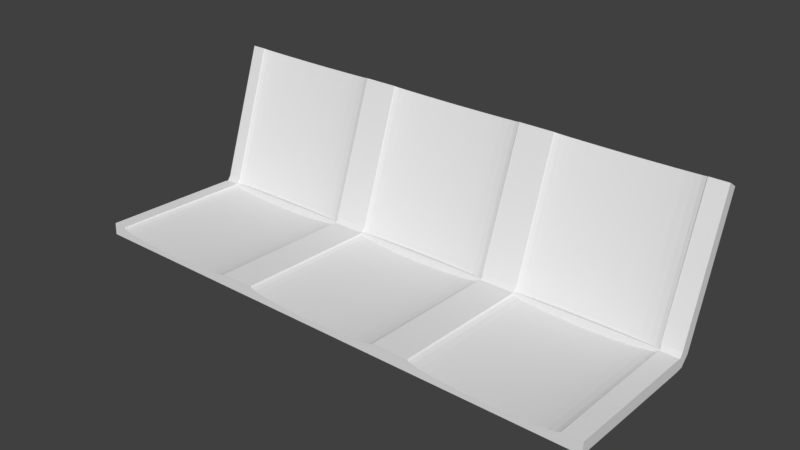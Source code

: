 # Source: 6.blend  (saved by Blender 2.79.0; exported with 4.5.12 LTS)
import bpy
from mathutils import Matrix  # noqa: F401  (used for matrix-valued properties, if any)

bpy.ops.wm.read_factory_settings(use_empty=True)
scene = bpy.context.scene
scene.name = 'Scene'

# ---- collections
col_collection_1 = bpy.data.collections.new('Collection 1'); scene.collection.children.link(col_collection_1)

# ---- materials (node trees are filled in below, after node groups)
mat_material = bpy.data.materials.new('Material')
mat_material.alpha_threshold = 0.0
mat_material.use_transparent_shadow = False
mat_material.roughness = 0.5
mat_material.line_color = (0.0, 0.0, 0.0, 1.0)
mat_material_001 = bpy.data.materials.new('Material.001')
mat_material_001.alpha_threshold = 0.0
mat_material_001.use_transparent_shadow = False
mat_material_001.roughness = 0.5
mat_material_001.line_color = (0.0, 0.0, 0.0, 1.0)
mat_material_002 = bpy.data.materials.new('Material.002')
mat_material_002.alpha_threshold = 0.0
mat_material_002.use_transparent_shadow = False
mat_material_002.roughness = 0.5
mat_material_002.line_color = (0.0, 0.0, 0.0, 1.0)

# ---- material node trees

# ---- world
world_world = bpy.data.worlds.new('World'); scene.world = world_world
world_world.color = (0.05088, 0.05088, 0.05088)
world_world.use_sun_shadow = False
world_world.sun_shadow_jitter_overblur = 0.0
world_world.cycles.sampling_method = 'MANUAL'

# ---- meshes
me_cube = bpy.data.meshes.new('Cube')
me_cube.from_pydata([(-0.5247, 1.16, 0.74), (-0.4769, 1.158, 0.7463), (-0.431, 1.153, 0.765), (-0.3886, 1.145, 0.7953), (-0.3515, 1.134, 0.836), (-0.321, 1.121, 0.8857), (-0.2984, 1.106, 0.9423), (-0.2844, 1.089, 1.004), (-0.2797, 1.072, 1.068), (-0.7697, 1.072, 1.068), (-0.765, 1.089, 1.004), (-0.7511, 1.106, 0.9423), (-0.7284, 1.121, 0.8857), (-0.6979, 1.134, 0.836), (-0.6608, 1.145, 0.7953), (-0.6185, 1.153, 0.765), (-0.5725, 1.158, 0.7463), (0.6916, 1.16, 0.74), (0.7394, 1.158, 0.7463), (0.7854, 1.153, 0.765), (0.8277, 1.145, 0.7953), (0.8648, 1.134, 0.836), (0.8953, 1.121, 0.8857), (0.9179, 1.106, 0.9423), (0.9319, 1.089, 1.004), (0.9366, 1.072, 1.068), (0.4466, 1.072, 1.068), (0.4513, 1.089, 1.004), (0.4653, 1.106, 0.9423), (0.4879, 1.121, 0.8857), (0.5184, 1.134, 0.836), (0.5555, 1.145, 0.7953), (0.5979, 1.153, 0.765), (0.6438, 1.158, 0.7463), (0.08094, 1.16, 0.74), (0.1287, 1.158, 0.7463), (0.1747, 1.153, 0.765), (0.217, 1.145, 0.7953), (0.2542, 1.134, 0.836), (0.2846, 1.121, 0.8857), (0.3073, 1.106, 0.9423), (0.3212, 1.089, 1.004), (0.3259, 1.072, 1.068), (-0.164, 1.072, 1.068), (-0.1593, 1.089, 1.004), (-0.1454, 1.106, 0.9423), (-0.1228, 1.121, 0.8857), (-0.09229, 1.134, 0.836), (-0.05517, 1.145, 0.7953), (-0.01281, 1.153, 0.765), (0.03315, 1.158, 0.7463), (-0.2797, 1.059, 0.9319), (-0.2844, 1.059, 0.7169), (-0.2984, 1.058, 0.5101), (-0.321, 1.058, 0.3195), (-0.3515, 1.058, 0.1524), (-0.3886, 1.058, 0.01535), (-0.431, 1.058, -0.08652), (-0.4769, 1.058, -0.1492), (-0.5247, 1.058, -0.1704), (-0.5725, 1.058, -0.1492), (-0.6185, 1.058, -0.08652), (-0.6608, 1.058, 0.01535), (-0.6979, 1.058, 0.1524), (-0.7284, 1.058, 0.3195), (-0.7511, 1.058, 0.5101), (-0.765, 1.059, 0.7169), (-0.7697, 1.059, 0.9319), (0.9366, 1.059, 0.9319), (0.9319, 1.059, 0.7169), (0.9179, 1.058, 0.5101), (0.8953, 1.058, 0.3195), (0.8648, 1.058, 0.1524), (0.8277, 1.058, 0.01535), (0.7854, 1.058, -0.08652), (0.7394, 1.058, -0.1492), (0.6916, 1.058, -0.1704), (0.6438, 1.058, -0.1492), (0.5979, 1.058, -0.08652), (0.5555, 1.058, 0.01535), (0.5184, 1.058, 0.1524), (0.4879, 1.058, 0.3195), (0.4653, 1.058, 0.5101), (0.4513, 1.059, 0.7169), (0.4466, 1.059, 0.9319), (0.3259, 1.059, 0.9319), (0.3212, 1.059, 0.7169), (0.3073, 1.058, 0.5101), (0.2846, 1.058, 0.3195), (0.2542, 1.058, 0.1524), (0.217, 1.058, 0.01535), (0.1747, 1.058, -0.08652), (0.1287, 1.058, -0.1492), (0.08094, 1.058, -0.1704), (0.03314, 1.058, -0.1492), (-0.01281, 1.058, -0.08652), (-0.05517, 1.058, 0.01535), (-0.09229, 1.058, 0.1524), (-0.1228, 1.058, 0.3195), (-0.1454, 1.058, 0.5101), (-0.1593, 1.059, 0.7169), (-0.164, 1.059, 0.9319), (1.0, 1.0, -1.0), (1.0, -1.0, -1.0), (-0.8175, -1.0, -1.0), (-0.8175, 1.0, -1.0), (1.0, 1.0, 1.0), (1.0, -1.0, 1.0), (-0.8175, -1.0, 1.0), (-0.8175, 1.0, 1.0), (1.0, 1.134, -0.8431), (-0.8175, 1.134, -0.8431), (1.0, 1.058, 0.9336), (-0.8175, 1.058, 0.9336), (1.0, 1.244, 0.6629), (-0.8175, 1.244, 0.663), (1.0, 1.1, 1.673), (-0.8175, 1.1, 1.673), (1.0, 1.823, 23.3), (-0.8175, 1.823, 23.3), (1.0, 1.68, 24.31), (-0.8175, 1.68, 24.31), (-0.6608, -1.0, 0.07064), (0.5555, -1.0, 0.07064), (-0.05517, -1.0, 0.07064), (0.8648, -1.0, 0.2077), (0.8277, -1.0, 0.07064), (0.217, -1.0, 0.07064), (-0.6185, -1.0, -0.03123), (-0.01281, -1.0, -0.03123), (0.5979, -1.0, -0.03123), (-0.3886, -1.0, 0.07064), (0.7854, -1.0, -0.03123), (0.03314, -1.0, -0.09396), (0.6438, -1.0, -0.09396), (-0.431, -1.0, -0.03123), (-0.5725, -1.0, -0.09396), (0.1747, -1.0, -0.03123), (0.1287, -1.0, -0.09396), (0.7394, -1.0, -0.09396), (-0.4769, -1.0, -0.09396), (0.6916, -1.0, -0.1151), (0.08094, -1.0, -0.1151), (-0.5247, -1.0, -0.1151), (-0.7511, -1.0, 0.5654), (0.9179, -1.0, 0.5654), (0.3073, -1.0, 0.5654), (-0.7284, -1.0, 0.3748), (0.4653, -1.0, 0.5654), (0.4879, -1.0, 0.3748), (-0.1228, -1.0, 0.3748), (-0.2984, -1.0, 0.5654), (-0.1454, -1.0, 0.5654), (0.8953, -1.0, 0.3748), (-0.6979, -1.0, 0.2077), (-0.321, -1.0, 0.3748), (-0.09229, -1.0, 0.2077), (0.2846, -1.0, 0.3748), (0.5184, -1.0, 0.2077), (-0.3515, -1.0, 0.2077), (0.2542, -1.0, 0.2077), (-0.7694, 1.059, 0.9478), (-0.1637, 1.059, 0.9478), (-0.164, 1.058, 0.9336), (-0.1626, 1.0, 1.0), (-0.164, -1.0, 0.9872), (-0.7694, -1.0, 1.0), (0.4469, -1.0, 1.0), (0.447, 1.059, 0.9478), (0.4467, 1.058, 0.9336), (0.4481, 1.0, 1.0), (0.4466, -1.0, 0.9872), (-0.7697, 1.058, 0.9336), (-0.7682, 1.0, 1.0), (-0.7697, -1.0, 0.9872), (0.9362, 1.059, 0.9478), (0.3256, 1.059, 0.9478), (-0.2801, 1.059, 0.9478), (0.9366, 1.058, 0.9336), (0.9351, 1.0, 1.0), (-0.2798, 1.058, 0.9336), (-0.2812, 1.0, 1.0), (0.3259, 1.058, 0.9336), (0.3245, 1.0, 1.0), (-0.1638, -1.0, 1.0), (-0.1593, -1.0, 0.7722), (-0.28, -1.0, 1.0), (-0.2797, -1.0, 0.9872), (0.3259, -1.0, 0.9872), (0.9366, -1.0, 0.9872), (0.9363, -1.0, 1.0), (0.4513, -1.0, 0.7722), (0.3256, -1.0, 1.0), (-0.765, -1.0, 0.7722), (0.9319, -1.0, 0.7722), (0.3212, -1.0, 0.7722), (-0.2844, -1.0, 0.7722), (0.9351, 1.067, 1.089), (0.3244, 1.067, 1.089), (0.4482, 1.067, 1.089), (-0.1625, 1.067, 1.089), (-0.2813, 1.067, 1.089), (-0.7682, 1.067, 1.089), (-0.01281, 1.75, 23.82), (0.5979, 1.75, 23.82), (0.5555, 1.743, 23.87), (-0.05517, 1.743, 23.87), (-0.431, 1.75, 23.82), (-0.5725, 1.755, 23.78), (0.6438, 1.755, 23.78), (0.03315, 1.755, 23.78), (-0.6185, 1.75, 23.82), (0.1747, 1.75, 23.82), (0.7854, 1.75, 23.82), (-0.5247, 1.756, 23.77), (0.7394, 1.755, 23.78), (-0.4769, 1.755, 23.78), (0.6916, 1.756, 23.77), (0.08094, 1.756, 23.77), (0.1287, 1.755, 23.78), (-0.2984, 1.706, 24.12), (0.9179, 1.706, 24.12), (-0.1228, 1.72, 24.03), (0.4879, 1.72, 24.03), (-0.7511, 1.706, 24.12), (-0.7284, 1.72, 24.03), (0.4653, 1.706, 24.12), (-0.1454, 1.706, 24.12), (0.2846, 1.72, 24.03), (0.8953, 1.72, 24.03), (-0.321, 1.72, 24.03), (-0.09229, 1.733, 23.94), (0.5184, 1.733, 23.94), (-0.6979, 1.733, 23.94), (0.8648, 1.733, 23.94), (-0.6608, 1.743, 23.87), (-0.3515, 1.733, 23.94), (0.2542, 1.733, 23.94), (0.8277, 1.743, 23.87), (-0.3886, 1.743, 23.87), (0.217, 1.743, 23.87), (-0.7697, 1.078, 1.283), (0.4466, 1.078, 1.283), (-0.164, 1.078, 1.283), (0.3259, 1.078, 1.283), (-0.2797, 1.078, 1.283), (0.3246, 1.68, 24.31), (0.9366, 1.078, 1.283), (-0.7684, 1.68, 24.31), (-0.765, 1.691, 24.23), (-0.7666, 1.1, 1.673), (-0.281, 1.68, 24.31), (0.9353, 1.68, 24.31), (0.4497, 1.1, 1.673), (-0.1609, 1.1, 1.673), (0.4479, 1.68, 24.31), (0.4513, 1.691, 24.23), (-0.1627, 1.68, 24.31), (-0.1593, 1.691, 24.23), (0.9319, 1.691, 24.23), (-0.2844, 1.691, 24.23), (0.3212, 1.691, 24.23), (-0.2828, 1.1, 1.673), (0.3228, 1.1, 1.673), (0.9335, 1.1, 1.673), (0.3073, 1.706, 24.12), (0.7858, -0.2454, -2.032), (0.7858, 2.198, -7.584), (0.8391, 2.198, -7.584), (0.8391, -0.2454, -2.032), (0.7858, -0.2478, -1.01), (0.7858, 2.18, -0.1358), (0.8391, 2.18, -0.1358), (0.8391, -0.2478, -1.01), (-0.626, -0.2454, -2.032), (-0.626, 2.198, -7.584), (-0.5728, 2.198, -7.584), (-0.5728, -0.2454, -2.032), (-0.626, -0.2478, -1.01), (-0.626, 2.18, -0.1358), (-0.5728, 2.18, -0.1358), (-0.5728, -0.2478, -1.01)], [], [(0, 1, 216, 214), (1, 2, 207, 216), (2, 3, 239, 207), (3, 4, 236, 239), (4, 5, 230, 236), (5, 6, 220, 230), (6, 7, 260, 220), (7, 8, 245, 262, 251, 260), (8, 201, 245), (9, 10, 249, 248, 250, 241), (10, 11, 224, 249), (11, 12, 225, 224), (12, 13, 233, 225), (13, 14, 235, 233), (14, 15, 211, 235), (15, 16, 208, 211), (16, 0, 214, 208), (0, 16, 15, 14, 13, 12, 11, 10, 9, 202, 201, 8, 7, 6, 5, 4, 3, 2, 1), (17, 18, 215, 217), (18, 19, 213, 215), (19, 20, 238, 213), (20, 21, 234, 238), (21, 22, 229, 234), (22, 23, 221, 229), (23, 24, 259, 221), (24, 25, 247, 264, 252, 259), (25, 197, 247), (26, 27, 256, 255, 253, 242), (27, 28, 226, 256), (28, 29, 223, 226), (29, 30, 232, 223), (30, 31, 205, 232), (31, 32, 204, 205), (32, 33, 209, 204), (33, 17, 217, 209), (17, 33, 32, 31, 30, 29, 28, 27, 26, 199, 197, 25, 24, 23, 22, 21, 20, 19, 18), (34, 35, 219, 218), (35, 36, 212, 219), (36, 37, 240, 212), (37, 38, 237, 240), (38, 39, 228, 237), (39, 40, 265, 228), (40, 41, 261, 265), (41, 42, 244, 263, 246, 261), (42, 198, 244), (43, 44, 258, 257, 254, 243), (44, 45, 227, 258), (45, 46, 222, 227), (46, 47, 231, 222), (47, 48, 206, 231), (48, 49, 203, 206), (49, 50, 210, 203), (50, 34, 218, 210), (34, 50, 49, 48, 47, 46, 45, 44, 43, 200, 198, 42, 41, 40, 39, 38, 37, 36, 35), (51, 52, 196, 187), (52, 53, 151, 196), (53, 54, 155, 151), (54, 55, 159, 155), (55, 56, 131, 159), (56, 57, 135, 131), (57, 58, 140, 135), (58, 59, 143, 140), (59, 60, 136, 143), (60, 61, 128, 136), (61, 62, 122, 128), (62, 63, 154, 122), (63, 64, 147, 154), (64, 65, 144, 147), (65, 66, 193, 144), (66, 67, 174, 193), (67, 161, 172, 173, 166, 174), (68, 69, 194, 189), (69, 70, 145, 194), (70, 71, 153, 145), (71, 72, 125, 153), (72, 73, 126, 125), (73, 74, 132, 126), (74, 75, 139, 132), (75, 76, 141, 139), (76, 77, 134, 141), (77, 78, 130, 134), (78, 79, 123, 130), (79, 80, 158, 123), (80, 81, 149, 158), (81, 82, 148, 149), (82, 83, 191, 148), (83, 84, 171, 191), (84, 168, 169, 170, 167, 171), (85, 86, 195, 188), (86, 87, 146, 195), (87, 88, 157, 146), (88, 89, 160, 157), (89, 90, 127, 160), (90, 91, 137, 127), (91, 92, 138, 137), (92, 93, 142, 138), (93, 94, 133, 142), (94, 95, 129, 133), (95, 96, 124, 129), (96, 97, 156, 124), (97, 98, 150, 156), (98, 99, 152, 150), (99, 100, 185, 152), (100, 101, 165, 185), (101, 162, 163, 164, 184, 165), (102, 103, 104, 105), (106, 179, 190, 107), (102, 106, 107, 103), (103, 107, 190, 189, 194, 145, 153, 125, 126, 132, 139, 141, 134, 130, 123, 158, 149, 148, 191, 171, 167, 192, 188, 195, 146, 157, 160, 127, 137, 138, 142, 133, 129, 124, 156, 150, 152, 185, 165, 184, 186, 187, 196, 151, 155, 159, 131, 135, 140, 143, 136, 128, 122, 154, 147, 144, 193, 174, 166, 108, 104), (104, 108, 109, 105), (106, 102, 110, 112), (113, 172, 161, 177, 180, 163, 162, 176, 182, 169, 168, 175, 178, 112, 116, 264, 247, 197, 199, 242, 253, 263, 244, 198, 200, 243, 254, 262, 245, 201, 202, 241, 250, 117), (109, 173, 172, 113), (105, 109, 113, 111), (102, 105, 111, 110), (115, 117, 121, 119), (112, 110, 114, 116), (111, 113, 117, 115), (110, 111, 115, 114), (120, 118, 119, 121, 248, 249, 224, 225, 233, 235, 211, 208, 214, 216, 207, 239, 236, 230, 220, 260, 251, 257, 258, 227, 222, 231, 206, 203, 210, 218, 219, 212, 240, 237, 228, 265, 261, 246, 255, 256, 226, 223, 232, 205, 204, 209, 217, 215, 213, 238, 234, 229, 221, 259, 252), (114, 115, 119, 118), (117, 250, 248, 121), (116, 114, 118, 120), (177, 51, 187, 186, 181, 180), (167, 170, 183, 192), (184, 164, 181, 186), (166, 173, 109, 108), (176, 85, 188, 192, 183, 182), (162, 101, 100, 99, 98, 97, 96, 95, 94, 93, 92, 91, 90, 89, 88, 87, 86, 85, 176), (175, 68, 189, 190, 179, 178), (168, 84, 83, 82, 81, 80, 79, 78, 77, 76, 75, 74, 73, 72, 71, 70, 69, 68, 175), (180, 181, 164, 163), (182, 183, 170, 169), (178, 179, 106, 112), (161, 67, 66, 65, 64, 63, 62, 61, 60, 59, 58, 57, 56, 55, 54, 53, 52, 51, 177), (199, 26, 242), (200, 43, 243), (202, 9, 241), (251, 262, 254, 257), (246, 263, 253, 255), (252, 264, 116, 120), (266, 267, 268, 269), (270, 273, 272, 271), (266, 270, 271, 267), (267, 271, 272, 268), (268, 272, 273, 269), (270, 266, 269, 273), (274, 275, 276, 277), (278, 281, 280, 279), (274, 278, 279, 275), (275, 279, 280, 276), (276, 280, 281, 277), (278, 274, 277, 281)])
me_cube.polygons.foreach_set('material_index', [0, 0, 0, 0, 0, 0, 0, 0, 0, 0, 0, 0, 0, 0, 0, 0, 0, 0, 0, 0, 0, 0, 0, 0, 0, 0, 0, 0, 0, 0, 0, 0, 0, 0, 0, 0, 0, 0, 0, 0, 0, 0, 0, 0, 0, 0, 0, 0, 0, 0, 0, 0, 0, 0, 0, 0, 0, 0, 0, 0, 0, 0, 0, 0, 0, 0, 0, 0, 0, 0, 0, 0, 0, 0, 0, 0, 0, 0, 0, 0, 0, 0, 0, 0, 0, 0, 0, 0, 0, 0, 0, 0, 0, 0, 0, 0, 0, 0, 0, 0, 0, 0, 0, 0, 0, 0, 0, 0, 0, 0, 0, 0, 0, 0, 0, 0, 0, 0, 0, 0, 0, 0, 0, 0, 0, 0, 0, 0, 0, 0, 0, 0, 0, 0, 0, 0, 0, 0, 0, 0, 0, 1, 1, 1, 1, 1, 1, 2, 2, 2, 2, 2, 2])
_uv = me_cube.uv_layers.new(name='UVMap')
_uv.uv.foreach_set('vector', [0.6839, 0.0, 0.6862, 0.0002489, 0.6862, 0.9123, 0.6839, 0.9118, 0.6862, 0.0002489, 0.6884, 0.000986, 0.6884, 0.9136, 0.6862, 0.9123, 0.6884, 0.000986, 0.6904, 0.002183, 0.6904, 0.9156, 0.6884, 0.9136, 0.6904, 0.002183, 0.6921, 0.003794, 0.6921, 0.9185, 0.6904, 0.9156, 0.6921, 0.003794, 0.6936, 0.005757, 0.6936, 0.9219, 0.6921, 0.9185, 0.6936, 0.005757, 0.6947, 0.007996, 0.6947, 0.9258, 0.6936, 0.9219, 0.7459, 0.9214, 0.7451, 0.919, 0.7451, 0.003164, 0.7459, 0.007425, 0.7451, 0.919, 0.7442, 0.9164, 0.7442, 0.908, 0.7448, 0.8926, 0.7444, 0.0, 0.7451, 0.003164, 0.7442, 0.9164, 0.7439, 0.9156, 0.7442, 0.908, 0.7421, 0.004976, 0.743, 0.002457, 0.743, 0.9183, 0.7424, 0.9214, 0.7427, 0.02885, 0.7421, 0.01344, 0.743, 0.002457, 0.7439, 0.0, 0.7439, 0.914, 0.743, 0.9183, 0.6731, 0.007996, 0.6742, 0.005757, 0.6742, 0.9219, 0.6731, 0.9258, 0.6742, 0.005757, 0.6757, 0.003794, 0.6757, 0.9185, 0.6742, 0.9219, 0.6757, 0.003794, 0.6774, 0.002183, 0.6774, 0.9156, 0.6757, 0.9185, 0.6774, 0.002183, 0.6794, 0.000986, 0.6794, 0.9136, 0.6774, 0.9156, 0.6794, 0.000986, 0.6816, 0.0002489, 0.6816, 0.9123, 0.6794, 0.9136, 0.6816, 0.0002489, 0.6839, 0.0, 0.6839, 0.9118, 0.6816, 0.9123, 0.6346, 0.5047, 0.6349, 0.5028, 0.6358, 0.501, 0.6373, 0.4993, 0.6393, 0.4979, 0.6417, 0.4967, 0.6444, 0.4958, 0.6474, 0.4952, 0.6505, 0.495, 0.6515, 0.4951, 0.6515, 0.5144, 0.6505, 0.5144, 0.6474, 0.5142, 0.6444, 0.5137, 0.6417, 0.5128, 0.6393, 0.5116, 0.6373, 0.5101, 0.6358, 0.5084, 0.6349, 0.5066, 0.727, 0.0, 0.7293, 0.0002489, 0.7293, 0.9123, 0.727, 0.9118, 0.7293, 0.0002489, 0.7314, 0.000986, 0.7314, 0.9136, 0.7293, 0.9123, 0.7314, 0.000986, 0.7335, 0.002183, 0.7335, 0.9156, 0.7314, 0.9136, 0.7335, 0.002183, 0.7352, 0.003794, 0.7352, 0.9185, 0.7335, 0.9156, 0.7352, 0.003794, 0.7367, 0.005757, 0.7367, 0.9219, 0.7352, 0.9185, 0.7367, 0.005757, 0.7378, 0.007996, 0.7378, 0.9258, 0.7367, 0.9219, 0.748, 0.9214, 0.7471, 0.919, 0.7471, 0.003164, 0.748, 0.007424, 0.7471, 0.919, 0.7462, 0.9164, 0.7462, 0.908, 0.7468, 0.8926, 0.7465, 0.0, 0.7471, 0.003164, 0.7462, 0.9164, 0.7459, 0.9156, 0.7462, 0.908, 0.7401, 0.004976, 0.741, 0.002457, 0.741, 0.9183, 0.7403, 0.9214, 0.7407, 0.02885, 0.7401, 0.01345, 0.741, 0.002457, 0.7418, 0.0, 0.7418, 0.914, 0.741, 0.9183, 0.7162, 0.007996, 0.7173, 0.005757, 0.7173, 0.9219, 0.7162, 0.9258, 0.7173, 0.005757, 0.7187, 0.003794, 0.7187, 0.9185, 0.7173, 0.9219, 0.7187, 0.003794, 0.7205, 0.002183, 0.7205, 0.9156, 0.7187, 0.9185, 0.7205, 0.002183, 0.7225, 0.000986, 0.7225, 0.9136, 0.7205, 0.9156, 0.7225, 0.000986, 0.7247, 0.0002489, 0.7247, 0.9123, 0.7225, 0.9136, 0.7247, 0.0002489, 0.727, 0.0, 0.727, 0.9118, 0.7247, 0.9123, 0.6346, 0.4659, 0.6349, 0.464, 0.6358, 0.4622, 0.6373, 0.4605, 0.6393, 0.4591, 0.6417, 0.4579, 0.6444, 0.457, 0.6474, 0.4564, 0.6505, 0.4562, 0.6515, 0.4563, 0.6515, 0.4756, 0.6505, 0.4756, 0.6474, 0.4754, 0.6444, 0.4749, 0.6417, 0.474, 0.6393, 0.4728, 0.6373, 0.4713, 0.6358, 0.4696, 0.6349, 0.4678, 0.7054, 0.0, 0.7077, 0.0002489, 0.7077, 0.9123, 0.7054, 0.9118, 0.7077, 0.0002489, 0.7099, 0.000986, 0.7099, 0.9136, 0.7077, 0.9123, 0.7099, 0.000986, 0.7119, 0.002183, 0.7119, 0.9156, 0.7099, 0.9136, 0.7119, 0.002183, 0.7137, 0.003794, 0.7137, 0.9185, 0.7119, 0.9156, 0.7137, 0.003794, 0.7151, 0.005757, 0.7151, 0.9219, 0.7137, 0.9185, 0.7151, 0.005757, 0.7162, 0.007996, 0.7162, 0.9258, 0.7151, 0.9219, 0.75, 0.9214, 0.7491, 0.919, 0.7491, 0.003164, 0.75, 0.007424, 0.7491, 0.919, 0.7483, 0.9164, 0.7483, 0.908, 0.7488, 0.8926, 0.7485, 0.0, 0.7491, 0.003164, 0.7483, 0.9164, 0.748, 0.9156, 0.7483, 0.908, 0.7381, 0.004976, 0.7389, 0.002457, 0.7389, 0.9183, 0.7383, 0.9214, 0.7386, 0.02885, 0.7381, 0.01345, 0.7389, 0.002457, 0.7398, 0.0, 0.7398, 0.914, 0.7389, 0.9183, 0.6947, 0.007996, 0.6957, 0.005757, 0.6957, 0.9219, 0.6947, 0.9258, 0.6957, 0.005757, 0.6972, 0.003794, 0.6972, 0.9185, 0.6957, 0.9219, 0.6972, 0.003794, 0.699, 0.002183, 0.699, 0.9156, 0.6972, 0.9185, 0.699, 0.002183, 0.701, 0.000986, 0.701, 0.9136, 0.699, 0.9156, 0.701, 0.000986, 0.7032, 0.0002489, 0.7032, 0.9123, 0.701, 0.9136, 0.7032, 0.0002489, 0.7054, 0.0, 0.7054, 0.9118, 0.7032, 0.9123, 0.6346, 0.4853, 0.6349, 0.4834, 0.6358, 0.4816, 0.6373, 0.4799, 0.6393, 0.4785, 0.6417, 0.4773, 0.6444, 0.4764, 0.6474, 0.4758, 0.6505, 0.4756, 0.6515, 0.4757, 0.6515, 0.495, 0.6505, 0.495, 0.6474, 0.4948, 0.6444, 0.4943, 0.6417, 0.4934, 0.6393, 0.4922, 0.6373, 0.4907, 0.6358, 0.489, 0.6349, 0.4872, 0.4858, 0.4519, 0.496, 0.4519, 0.4934, 0.5334, 0.4832, 0.5334, 0.496, 0.4519, 0.5059, 0.4519, 0.5033, 0.5334, 0.4934, 0.5334, 0.5059, 0.4519, 0.515, 0.4519, 0.5124, 0.5334, 0.5033, 0.5334, 0.515, 0.4519, 0.5231, 0.4519, 0.5205, 0.5334, 0.5124, 0.5334, 0.5231, 0.4519, 0.5298, 0.4519, 0.5272, 0.5334, 0.5205, 0.5334, 0.5298, 0.4519, 0.5348, 0.4519, 0.5322, 0.5334, 0.5272, 0.5334, 0.5348, 0.4519, 0.5379, 0.4519, 0.5353, 0.5334, 0.5322, 0.5334, 0.554, 0.5332, 0.5517, 0.5332, 0.5517, 0.4519, 0.554, 0.4519, 0.5517, 0.5332, 0.5495, 0.5332, 0.5495, 0.4519, 0.5517, 0.4519, 0.5691, 0.538, 0.5723, 0.538, 0.5749, 0.6195, 0.5717, 0.6195, 0.5723, 0.538, 0.5773, 0.538, 0.5799, 0.6195, 0.5749, 0.6195, 0.5773, 0.538, 0.584, 0.538, 0.5866, 0.6195, 0.5799, 0.6195, 0.584, 0.538, 0.592, 0.538, 0.5946, 0.6195, 0.5866, 0.6195, 0.592, 0.538, 0.6012, 0.538, 0.6038, 0.6195, 0.5946, 0.6195, 0.6012, 0.538, 0.611, 0.538, 0.6136, 0.6195, 0.6038, 0.6195, 0.611, 0.538, 0.6212, 0.538, 0.6238, 0.6195, 0.6136, 0.6195, 0.6212, 0.538, 0.622, 0.538, 0.6213, 0.538, 0.6244, 0.5403, 0.6244, 0.6195, 0.6238, 0.6195, 0.5723, 0.2935, 0.5825, 0.2935, 0.58, 0.375, 0.5697, 0.375, 0.5825, 0.2935, 0.5924, 0.2935, 0.5898, 0.375, 0.58, 0.375, 0.5924, 0.2935, 0.6015, 0.2935, 0.5989, 0.375, 0.5898, 0.375, 0.6015, 0.2935, 0.6096, 0.2935, 0.607, 0.375, 0.5989, 0.375, 0.6096, 0.2935, 0.6163, 0.2935, 0.6137, 0.375, 0.607, 0.375, 0.6163, 0.2935, 0.6213, 0.2935, 0.6187, 0.375, 0.6137, 0.375, 0.6213, 0.2935, 0.6244, 0.2936, 0.6218, 0.375, 0.6187, 0.375, 0.6391, 0.4562, 0.6369, 0.4562, 0.6369, 0.3749, 0.6391, 0.3749, 0.6369, 0.4562, 0.6346, 0.4562, 0.6346, 0.3749, 0.6369, 0.3749, 0.4826, 0.5334, 0.4858, 0.5334, 0.4884, 0.6149, 0.4852, 0.6149, 0.4858, 0.5334, 0.4908, 0.5334, 0.4934, 0.6149, 0.4884, 0.6149, 0.4908, 0.5334, 0.4975, 0.5334, 0.5001, 0.6149, 0.4934, 0.6149, 0.4975, 0.5334, 0.5055, 0.5334, 0.5081, 0.6149, 0.5001, 0.6149, 0.5055, 0.5334, 0.5146, 0.5334, 0.5172, 0.6149, 0.5081, 0.6149, 0.5146, 0.5334, 0.5245, 0.5334, 0.5271, 0.6149, 0.5172, 0.6149, 0.5245, 0.5334, 0.5347, 0.5334, 0.5373, 0.6149, 0.5271, 0.6149, 0.5347, 0.5334, 0.5355, 0.5334, 0.5348, 0.5334, 0.5379, 0.5357, 0.5379, 0.6149, 0.5373, 0.6149, 0.5723, 0.375, 0.5825, 0.375, 0.58, 0.4565, 0.5697, 0.4565, 0.5825, 0.375, 0.5924, 0.375, 0.5898, 0.4565, 0.58, 0.4565, 0.5924, 0.375, 0.6015, 0.375, 0.5989, 0.4565, 0.5898, 0.4565, 0.6015, 0.375, 0.6096, 0.375, 0.607, 0.4565, 0.5989, 0.4565, 0.6096, 0.375, 0.6163, 0.375, 0.6137, 0.4565, 0.607, 0.4565, 0.6163, 0.375, 0.6213, 0.375, 0.6187, 0.4565, 0.6137, 0.4565, 0.6213, 0.375, 0.6244, 0.375, 0.6218, 0.4565, 0.6187, 0.4565, 0.6391, 0.3749, 0.6369, 0.3749, 0.6369, 0.2935, 0.6391, 0.2936, 0.6369, 0.3749, 0.6346, 0.3749, 0.6346, 0.2936, 0.6369, 0.2935, 0.5691, 0.4565, 0.5723, 0.4565, 0.5749, 0.538, 0.5717, 0.538, 0.5723, 0.4565, 0.5773, 0.4565, 0.5799, 0.538, 0.5749, 0.538, 0.5773, 0.4565, 0.584, 0.4565, 0.5866, 0.538, 0.5799, 0.538, 0.584, 0.4565, 0.592, 0.4565, 0.5946, 0.538, 0.5866, 0.538, 0.592, 0.4565, 0.6012, 0.4565, 0.6038, 0.538, 0.5946, 0.538, 0.6012, 0.4565, 0.611, 0.4565, 0.6136, 0.538, 0.6038, 0.538, 0.611, 0.4565, 0.6212, 0.4565, 0.6238, 0.538, 0.6136, 0.538, 0.6212, 0.4565, 0.622, 0.4565, 0.6213, 0.4566, 0.6244, 0.4588, 0.6244, 0.538, 0.6238, 0.538, 0.5691, 0.2935, 0.5691, 0.3727, 0.4826, 0.3727, 0.4826, 0.2935, 0.554, 0.4519, 0.5571, 0.4519, 0.5571, 0.531, 0.554, 0.531, 0.0976, 0.002015, 0.09516, 0.08081, 0.0, 0.0788, 0.002435, 0.0, 0.5691, 0.3727, 0.5691, 0.4519, 0.5661, 0.4519, 0.5661, 0.4514, 0.5659, 0.4429, 0.5652, 0.4347, 0.5641, 0.4271, 0.5627, 0.4205, 0.5609, 0.4151, 0.5589, 0.4111, 0.5567, 0.4086, 0.5544, 0.4077, 0.5522, 0.4086, 0.55, 0.4111, 0.548, 0.4151, 0.5462, 0.4205, 0.5447, 0.4271, 0.5437, 0.4347, 0.543, 0.4429, 0.5428, 0.4514, 0.5428, 0.4519, 0.537, 0.4519, 0.537, 0.4514, 0.5368, 0.4429, 0.5361, 0.4347, 0.5351, 0.4271, 0.5336, 0.4205, 0.5319, 0.4151, 0.5298, 0.4111, 0.5277, 0.4086, 0.5254, 0.4077, 0.5231, 0.4086, 0.5209, 0.4111, 0.5189, 0.4151, 0.5171, 0.4205, 0.5157, 0.4271, 0.5146, 0.4347, 0.5139, 0.4429, 0.5137, 0.4514, 0.5137, 0.4519, 0.5082, 0.4519, 0.5082, 0.4514, 0.508, 0.4429, 0.5073, 0.4347, 0.5062, 0.4271, 0.5048, 0.4205, 0.503, 0.4151, 0.501, 0.4111, 0.4988, 0.4086, 0.4965, 0.4077, 0.4943, 0.4086, 0.4921, 0.4111, 0.4901, 0.4151, 0.4883, 0.4205, 0.4869, 0.4271, 0.4858, 0.4347, 0.4851, 0.4429, 0.4849, 0.4514, 0.4849, 0.4519, 0.4826, 0.4519, 0.4826, 0.3727, 0.1096, 1.0, 0.1072, 0.9212, 0.2023, 0.9192, 0.2048, 0.998, 0.09516, 0.08081, 0.0976, 0.002015, 0.1038, 0.008334, 0.09799, 0.07826, 0.3874, 0.9256, 0.3851, 0.9256, 0.3851, 0.925, 0.3618, 0.925, 0.3618, 0.9256, 0.3563, 0.9256, 0.3562, 0.925, 0.333, 0.925, 0.3329, 0.9256, 0.3272, 0.9256, 0.3272, 0.925, 0.3039, 0.925, 0.3039, 0.9256, 0.3009, 0.9256, 0.3009, 0.8963, 0.304, 0.8963, 0.3039, 0.9117, 0.3039, 0.9194, 0.3271, 0.9194, 0.3272, 0.9117, 0.327, 0.8963, 0.3331, 0.8963, 0.3329, 0.9117, 0.333, 0.9194, 0.3562, 0.9194, 0.3563, 0.9117, 0.3561, 0.8963, 0.3619, 0.8963, 0.3618, 0.9117, 0.3618, 0.9194, 0.385, 0.9194, 0.3851, 0.9117, 0.3849, 0.8963, 0.3874, 0.8963, 0.5645, 0.4643, 0.5669, 0.4643, 0.5668, 0.4672, 0.5645, 0.4672, 0.2048, 0.998, 0.2023, 0.9192, 0.2052, 0.9217, 0.211, 0.9917, 0.3009, 0.9938, 0.2143, 0.9938, 0.2143, 0.9882, 0.3009, 0.9882, 0.2143, 0.9322, 0.2063, 0.8926, 0.2063, 0.0, 0.2143, 0.03966, 0.09799, 0.07826, 0.1038, 0.008334, 0.1072, 0.06778, 0.09911, 0.1074, 0.211, 0.9917, 0.2052, 0.9217, 0.2063, 0.8926, 0.2143, 0.9322, 0.3009, 0.9882, 0.2143, 0.9882, 0.2143, 0.9293, 0.3009, 0.9293, 0.3009, 3.02e-07, 0.3009, 0.04037, 0.2143, 0.04037, 0.2143, 0.0, 0.2167, 1.51e-07, 0.2168, 0.003208, 0.2175, 0.007492, 0.2186, 0.01144, 0.22, 0.0149, 0.2218, 0.01774, 0.2238, 0.01985, 0.226, 0.02115, 0.2283, 0.02159, 0.2306, 0.02115, 0.2327, 0.01985, 0.2348, 0.01774, 0.2365, 0.0149, 0.238, 0.01144, 0.2391, 0.007492, 0.2397, 0.003208, 0.2399, 7.55e-08, 0.2455, 0.0, 0.2457, 0.003208, 0.2463, 0.007492, 0.2474, 0.01144, 0.2489, 0.0149, 0.2506, 0.01774, 0.2526, 0.01985, 0.2548, 0.02115, 0.2571, 0.02159, 0.2594, 0.02115, 0.2616, 0.01985, 0.2636, 0.01774, 0.2654, 0.0149, 0.2668, 0.01144, 0.2679, 0.007492, 0.2685, 0.003208, 0.2687, 1.51e-07, 0.2746, 1.51e-07, 0.2747, 0.003208, 0.2754, 0.007492, 0.2765, 0.01144, 0.2779, 0.0149, 0.2797, 0.01774, 0.2817, 0.01985, 0.2839, 0.02115, 0.2862, 0.02159, 0.2884, 0.02115, 0.2906, 0.01985, 0.2927, 0.01774, 0.2944, 0.0149, 0.2959, 0.01144, 0.2969, 0.007492, 0.2976, 0.003208, 0.2978, 3.02e-07, 0.3009, 0.9293, 0.2143, 0.9293, 0.2143, 0.04037, 0.3009, 0.04037, 0.3874, 0.8963, 0.3849, 0.8963, 0.385, 0.0, 0.3874, 0.0, 0.09911, 0.1074, 0.1072, 0.06778, 0.1072, 0.9603, 0.09911, 1.0, 0.4851, 0.4519, 0.4858, 0.4519, 0.4832, 0.5334, 0.4826, 0.5334, 0.4826, 0.4542, 0.4858, 0.4519, 0.5438, 0.4519, 0.5438, 0.531, 0.5379, 0.531, 0.538, 0.4519, 0.5494, 0.4519, 0.5495, 0.531, 0.5438, 0.531, 0.5439, 0.4519, 0.5622, 0.531, 0.5622, 0.4519, 0.5645, 0.4519, 0.5645, 0.531, 0.5716, 0.375, 0.5723, 0.375, 0.5697, 0.4565, 0.5691, 0.4565, 0.5691, 0.3774, 0.5723, 0.3751, 0.3562, 0.925, 0.3563, 0.9256, 0.356, 0.9341, 0.3554, 0.9423, 0.3543, 0.9499, 0.3528, 0.9565, 0.3511, 0.9619, 0.3491, 0.9659, 0.3469, 0.9684, 0.3446, 0.9693, 0.3423, 0.9684, 0.3401, 0.9659, 0.3381, 0.9619, 0.3364, 0.9565, 0.3349, 0.9499, 0.3338, 0.9423, 0.3332, 0.9341, 0.3329, 0.9256, 0.333, 0.925, 0.5716, 0.2935, 0.5723, 0.2935, 0.5697, 0.375, 0.5691, 0.375, 0.5691, 0.2959, 0.5723, 0.2936, 0.3272, 0.925, 0.3272, 0.9256, 0.327, 0.9341, 0.3263, 0.9423, 0.3252, 0.9499, 0.3238, 0.9565, 0.322, 0.9619, 0.32, 0.9659, 0.3178, 0.9684, 0.3155, 0.9693, 0.3133, 0.9684, 0.3111, 0.9659, 0.3091, 0.9619, 0.3073, 0.9565, 0.3058, 0.9499, 0.3048, 0.9423, 0.3041, 0.9341, 0.3039, 0.9256, 0.3039, 0.925, 0.5645, 0.4568, 0.5679, 0.4568, 0.5679, 0.4615, 0.5645, 0.4614, 0.5679, 0.4567, 0.5645, 0.4568, 0.5645, 0.4519, 0.5679, 0.4519, 0.5646, 0.4643, 0.5645, 0.4615, 0.5676, 0.4615, 0.5676, 0.4643, 0.3851, 0.925, 0.3851, 0.9256, 0.3849, 0.9341, 0.3842, 0.9423, 0.3831, 0.9499, 0.3817, 0.9565, 0.3799, 0.9619, 0.3779, 0.9659, 0.3757, 0.9684, 0.3734, 0.9693, 0.3711, 0.9684, 0.369, 0.9659, 0.3669, 0.9619, 0.3652, 0.9565, 0.3637, 0.9499, 0.3626, 0.9423, 0.362, 0.9341, 0.3618, 0.9256, 0.3618, 0.925, 0.7398, 0.005788, 0.7401, 0.004976, 0.7401, 0.01345, 0.7378, 0.005788, 0.7381, 0.004976, 0.7381, 0.01345, 0.7418, 0.005788, 0.7421, 0.004976, 0.7421, 0.01344, 0.3618, 0.0, 0.3619, 0.8963, 0.3561, 0.8963, 0.3562, 0.0, 0.333, 1.51e-07, 0.3331, 0.8963, 0.327, 0.8963, 0.3271, 1.51e-07, 0.3039, 3.02e-07, 0.304, 0.8963, 0.3009, 0.8963, 0.3009, 3.02e-07, 0.6346, 0.334, 0.6346, 0.5613, 0.6321, 0.5613, 0.6321, 0.334, 0.5596, 0.4519, 0.5622, 0.4519, 0.5622, 0.5321, 0.5596, 0.5321, 0.4826, 0.06658, 0.4826, 0.02629, 0.5779, 0.0, 0.5779, 0.2935, 0.627, 0.5868, 0.627, 0.2935, 0.6295, 0.2935, 0.6295, 0.5868, 0.4826, 0.2935, 0.4826, 0.5871, 0.3874, 0.5608, 0.3874, 0.5205, 0.6346, 0.2935, 0.6346, 0.334, 0.6321, 0.334, 0.6321, 0.2935, 0.6321, 0.334, 0.6321, 0.5613, 0.6295, 0.5613, 0.6295, 0.334, 0.5571, 0.4519, 0.5596, 0.4519, 0.5596, 0.5321, 0.5571, 0.5321, 0.3874, 0.06658, 0.3874, 0.02629, 0.4826, 0.0, 0.4826, 0.2935, 0.6244, 0.5868, 0.6244, 0.2935, 0.627, 0.2935, 0.627, 0.5868, 0.6731, 0.0, 0.6731, 0.2935, 0.5779, 0.2672, 0.5779, 0.227, 0.6321, 0.2935, 0.6321, 0.334, 0.6295, 0.334, 0.6295, 0.2935])
me_cube.materials.append(mat_material)
me_cube.materials.append(mat_material_001)
me_cube.materials.append(mat_material_002)
me_cube.use_remesh_preserve_volume = False
me_cube.use_remesh_preserve_attributes = False
me_cube.use_mirror_vertex_groups = False
me_cube.update()

# ---- objects
ob_cube = bpy.data.objects.new('Cube', me_cube)

# ---- transforms, parenting, visibility, modifiers, constraints
ob_cube.location = (0.0, 0.0, 3.006)
ob_cube.rotation_euler = (-0.03922, -0.0, 0.0)
ob_cube.scale = (4.082, 0.9997, 0.08315)
ob_cube.lock_rotations_4d = False
ob_cube.empty_display_type = 'ARROWS'
ob_cube.lineart.crease_threshold = 0.0

# ---- collection membership
col_collection_1.objects.link(ob_cube)

# ---- scene / render settings (as saved in the file)
scene.frame_start = 1; scene.frame_end = 250; scene.frame_set(1)
scene.render.engine = 'BLENDER_EEVEE_NEXT'
scene.render.resolution_percentage = 50
scene.render.dither_intensity = 0.0
scene.cycles.use_denoising = False
scene.cycles.samples = 128
scene.cycles.sampling_pattern = 'TABULATED_SOBOL'
scene.cycles.use_adaptive_sampling = False
scene.cycles.use_light_tree = False
scene.cycles.blur_glossy = 0.0
scene.cycles.sample_clamp_indirect = 0.0
scene.view_settings.view_transform = 'Standard'
bpy.context.view_layer.update()

# ---- added for rendering (the .blend has no active camera and no usable light): camera, sun
cam_auto = bpy.data.cameras.new('AutoCamera')
cam_auto.lens = 50.0
cam_auto.sensor_width = 36.0
cam_auto.clip_end = 1000.0
ob_auto_camera = bpy.data.objects.new('AutoCamera', cam_auto)
scene.collection.objects.link(ob_auto_camera)
ob_auto_camera.location = (8.31117, -8.90101, 10.0287)
ob_auto_camera.rotation_euler = (1.09748, -7.21219e-08, 0.694738)
scene.camera = ob_auto_camera
light_auto_sun = bpy.data.lights.new('AutoSun', 'SUN')
light_auto_sun.energy = 3.0
light_auto_sun.angle = 0.0523599
ob_auto_sun = bpy.data.objects.new('AutoSun', light_auto_sun)
scene.collection.objects.link(ob_auto_sun)
ob_auto_sun.rotation_euler = (0.872665, 0.174533, 0.523599)
bpy.context.view_layer.update()
